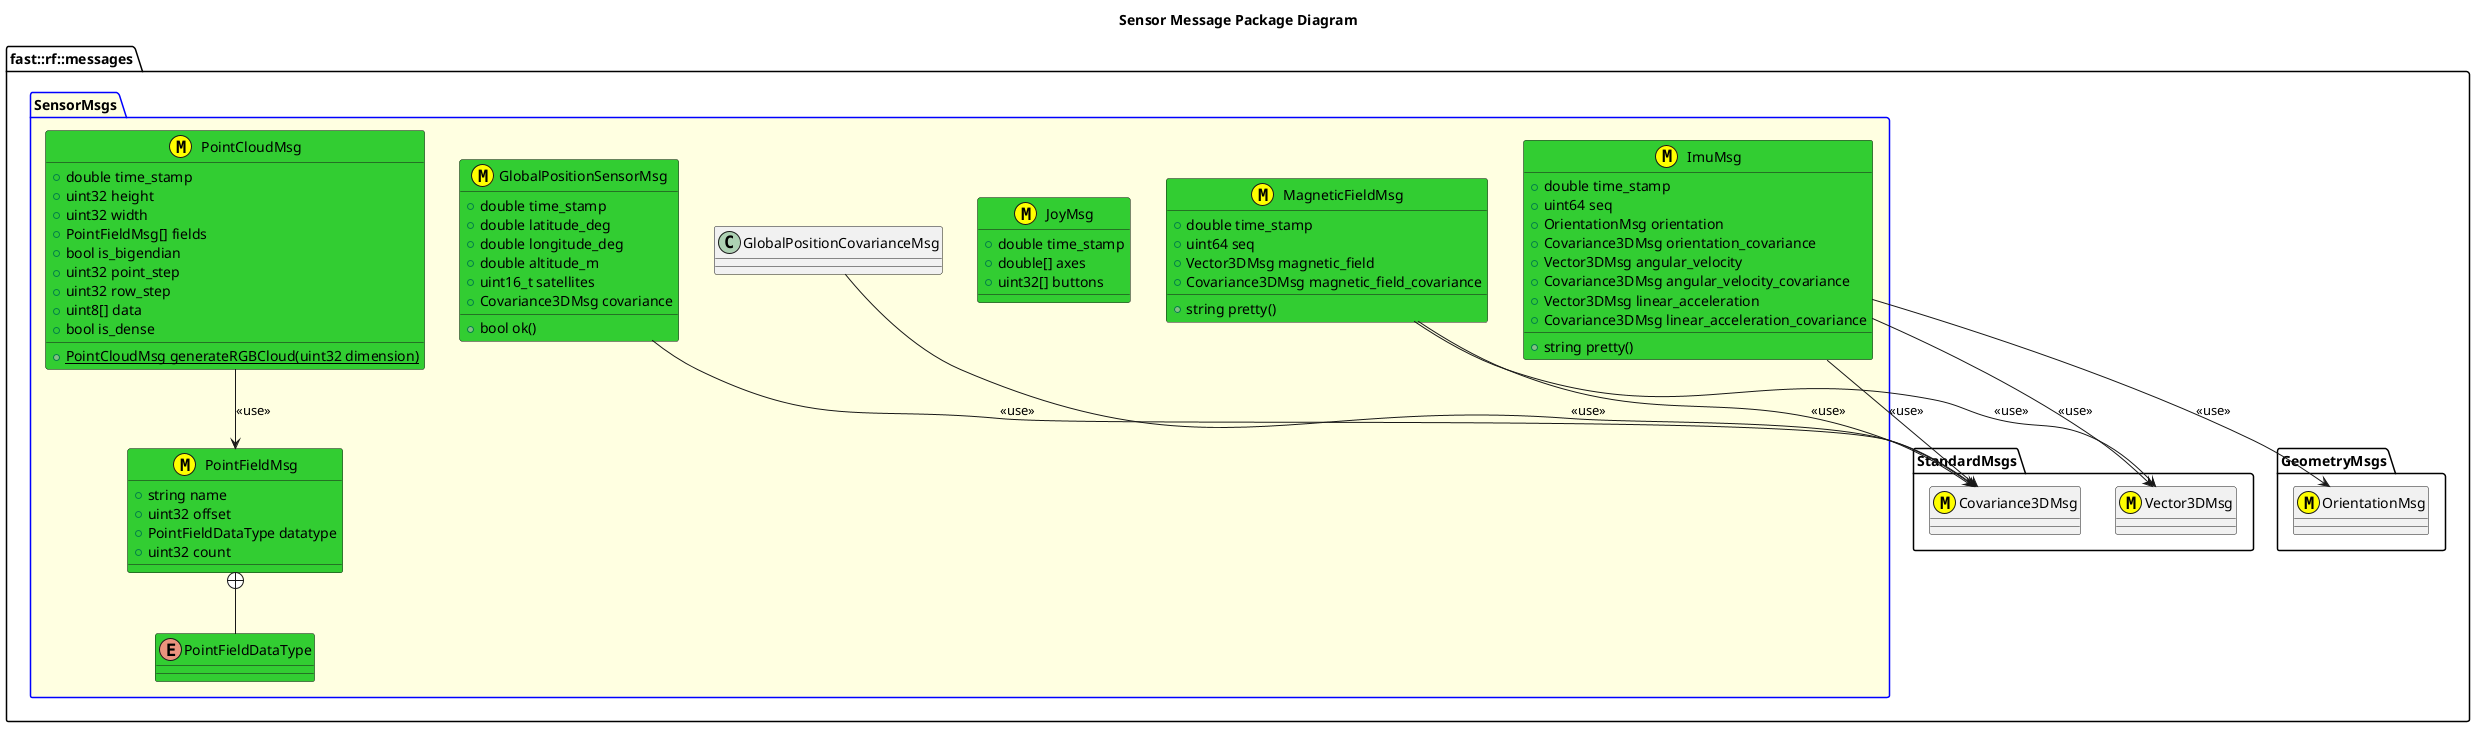

The diagram above was rendered by PlantUML. Its source (embedded in the PNG):
@startuml
title Sensor Message Package Diagram

namespace fast::rf::messages {
  namespace StandardMsgs {
    class Covariance3DMsg <<(M,#FFFF00) >>
    class Vector3DMsg <<(M,#FFFF00)>>
  }
  namespace GeometryMsgs {
    class OrientationMsg <<(M,#FFFF00) >>
  }
  package SensorMsgs #LightYellow;line:blue {
    GlobalPositionCovarianceMsg --> Covariance3DMsg: <<use>>
    struct GlobalPositionSensorMsg <<(M,#FFFF00)>> #LimeGreen {
      +double time_stamp
      +double latitude_deg
      +double longitude_deg
      +double altitude_m
      +uint16_t satellites
      +Covariance3DMsg covariance
      +bool ok()
    }
    GlobalPositionSensorMsg --> Covariance3DMsg: <<use>>

    struct JoyMsg <<(M,#FFFF00)>> #LimeGreen {
      +double time_stamp
      +double[] axes
      +uint32[] buttons
    }

    struct ImuMsg <<(M,#FFFF00)>> #LimeGreen {
      +double time_stamp
      +uint64 seq
      +OrientationMsg orientation
      +Covariance3DMsg orientation_covariance
      +Vector3DMsg angular_velocity
      +Covariance3DMsg angular_velocity_covariance
      +Vector3DMsg linear_acceleration
      +Covariance3DMsg linear_acceleration_covariance
      +string pretty()
    }
    ImuMsg --> OrientationMsg: <<use>>
    ImuMsg --> Vector3DMsg: <<use>>
    ImuMsg --> Covariance3DMsg: <<use>>

    struct MagneticFieldMsg <<(M,#FFFF00)>> #LimeGreen {
      +double time_stamp
      +uint64 seq
      +Vector3DMsg magnetic_field
      +Covariance3DMsg magnetic_field_covariance
      +string pretty()
    }
    MagneticFieldMsg --> Vector3DMsg: <<use>>
    MagneticFieldMsg --> Covariance3DMsg: <<use>>
    enum PointFieldDataType #LimeGreen {

    }
    struct PointFieldMsg <<(M,#FFFF00)>> #LimeGreen {
        +string name
        +uint32 offset
        +PointFieldDataType datatype
        +uint32 count
    }
    PointFieldMsg +-- PointFieldDataType
    struct PointCloudMsg <<(M,#FFFF00)>> #LimeGreen {
        +{static} PointCloudMsg generateRGBCloud(uint32 dimension)
        +double time_stamp
        +uint32 height
        +uint32 width
        +PointFieldMsg[] fields
        +bool is_bigendian
        +uint32 point_step
        +uint32 row_step
        +uint8[] data
        +bool is_dense
    }
    PointCloudMsg --> PointFieldMsg: <<use>>
  }
  @enduml